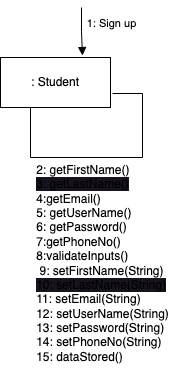

The diagram above was exported from draw.io. Its source (the exported page's mxGraphModel, read from the mxfile embedded in the PNG):
<mxGraphModel dx="1306" dy="836" grid="1" gridSize="10" guides="1" tooltips="1" connect="1" arrows="1" fold="1" page="1" pageScale="1" pageWidth="850" pageHeight="1100" math="0" shadow="0">
  <root>
    <mxCell id="0" />
    <mxCell id="1" parent="0" />
    <mxCell id="4n6FDGxXX9W6GBRM0z6C-1" value=": Student" style="html=1;whiteSpace=wrap;" parent="1" vertex="1">
      <mxGeometry x="38" y="94" width="110" height="50" as="geometry" />
    </mxCell>
    <mxCell id="4n6FDGxXX9W6GBRM0z6C-5" value="1: Sign up" style="html=1;verticalAlign=bottom;endArrow=block;edgeStyle=elbowEdgeStyle;elbow=vertical;curved=0;rounded=0;entryX=0.827;entryY=-0.04;entryDx=0;entryDy=0;entryPerimeter=0;" parent="1" edge="1">
      <mxGeometry x="0.0762" y="29" width="80" relative="1" as="geometry">
        <mxPoint x="119" y="44" as="sourcePoint" />
        <mxPoint x="119.97000000000003" y="92" as="targetPoint" />
        <mxPoint as="offset" />
      </mxGeometry>
    </mxCell>
    <mxCell id="2FmQ5sb9Mztpn7wGfe0k-1" value="&lt;div style=&quot;text-align: left;&quot;&gt;&lt;span style=&quot;background-color: initial;&quot;&gt;2: getFirstName()&lt;/span&gt;&lt;/div&gt;&lt;font style=&quot;font-size: 12px;&quot;&gt;&lt;div style=&quot;text-align: left;&quot;&gt;&lt;span style=&quot;background-color: rgb(24, 20, 29);&quot;&gt;3: getLastName()&lt;/span&gt;&lt;/div&gt;&lt;span style=&quot;background-color: rgb(24, 20, 29);&quot;&gt;&lt;div style=&quot;text-align: left;&quot;&gt;4:getEmail()&lt;/div&gt;&lt;/span&gt;&lt;span style=&quot;background-color: rgb(24, 20, 29);&quot;&gt;&lt;div style=&quot;text-align: left;&quot;&gt;5: getUserName()&lt;/div&gt;&lt;/span&gt;&lt;span style=&quot;background-color: rgb(24, 20, 29);&quot;&gt;&lt;div style=&quot;text-align: left;&quot;&gt;6: getPassword()&lt;/div&gt;&lt;/span&gt;&lt;/font&gt;&lt;div style=&quot;text-align: left;&quot;&gt;&lt;font style=&quot;font-size: 12px;&quot;&gt;7:getPhoneNo()&lt;/font&gt;&lt;/div&gt;&lt;div style=&quot;text-align: left;&quot;&gt;&lt;font style=&quot;font-size: 12px;&quot;&gt;8:validateInputs()&lt;br&gt;&lt;/font&gt;&lt;/div&gt;&lt;div style=&quot;&quot;&gt;&lt;div style=&quot;text-align: left;&quot;&gt;&lt;span style=&quot;background-color: initial;&quot;&gt;&amp;nbsp;9: setFirstName(String)&lt;/span&gt;&lt;/div&gt;&lt;font style=&quot;font-size: 12px;&quot;&gt;&lt;div style=&quot;text-align: left;&quot;&gt;&lt;span style=&quot;background-color: rgb(24, 20, 29);&quot;&gt;10: setLastName(String)&lt;/span&gt;&lt;/div&gt;&lt;span style=&quot;background-color: rgb(24, 20, 29);&quot;&gt;&lt;div style=&quot;text-align: left;&quot;&gt;11: setEmail(String)&lt;/div&gt;&lt;/span&gt;&lt;span style=&quot;background-color: rgb(24, 20, 29);&quot;&gt;&lt;div style=&quot;text-align: left;&quot;&gt;12: setUserName(String)&lt;/div&gt;&lt;/span&gt;&lt;span style=&quot;background-color: rgb(24, 20, 29);&quot;&gt;&lt;div style=&quot;text-align: left;&quot;&gt;13: setPassword(String)&lt;/div&gt;&lt;/span&gt;&lt;span style=&quot;background-color: rgb(24, 20, 29);&quot;&gt;&lt;div style=&quot;text-align: left;&quot;&gt;14: setPhoneNo(String)&lt;/div&gt;&lt;/span&gt;&lt;/font&gt;&lt;/div&gt;&lt;div style=&quot;text-align: left;&quot;&gt;&lt;font style=&quot;font-size: 12px;&quot;&gt;15: dataStored()&lt;/font&gt;&lt;span style=&quot;font-size: 11px; text-align: center; background-color: rgb(24, 20, 29);&quot;&gt;&lt;br&gt;&lt;/span&gt;&lt;/div&gt;" style="text;html=1;align=center;verticalAlign=middle;resizable=0;points=[];autosize=1;strokeColor=none;fillColor=none;" vertex="1" parent="1">
      <mxGeometry x="60" y="190" width="160" height="220" as="geometry" />
    </mxCell>
    <mxCell id="2FmQ5sb9Mztpn7wGfe0k-2" value="" style="endArrow=none;html=1;rounded=0;" edge="1" parent="1">
      <mxGeometry width="50" height="50" relative="1" as="geometry">
        <mxPoint x="68" y="194" as="sourcePoint" />
        <mxPoint x="68" y="144" as="targetPoint" />
      </mxGeometry>
    </mxCell>
    <mxCell id="2FmQ5sb9Mztpn7wGfe0k-3" value="" style="endArrow=none;html=1;rounded=0;" edge="1" parent="1">
      <mxGeometry width="50" height="50" relative="1" as="geometry">
        <mxPoint x="68" y="194" as="sourcePoint" />
        <mxPoint x="180" y="194" as="targetPoint" />
      </mxGeometry>
    </mxCell>
    <mxCell id="2FmQ5sb9Mztpn7wGfe0k-4" value="" style="endArrow=none;html=1;rounded=0;" edge="1" parent="1">
      <mxGeometry width="50" height="50" relative="1" as="geometry">
        <mxPoint x="180" y="194" as="sourcePoint" />
        <mxPoint x="180" y="130" as="targetPoint" />
      </mxGeometry>
    </mxCell>
    <mxCell id="2FmQ5sb9Mztpn7wGfe0k-5" value="" style="endArrow=none;html=1;rounded=0;" edge="1" parent="1">
      <mxGeometry width="50" height="50" relative="1" as="geometry">
        <mxPoint x="150" y="130" as="sourcePoint" />
        <mxPoint x="180" y="130" as="targetPoint" />
      </mxGeometry>
    </mxCell>
  </root>
</mxGraphModel>